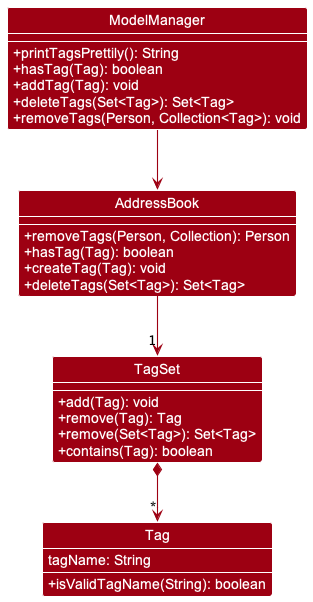

The diagram above was rendered by PlantUML. Its source (embedded in the PNG):
@startuml
!include style.puml
show attributes
show members
skinparam arrowThickness 1.1
skinparam arrowColor MODEL_COLOR
skinparam classAttributeIconSize 0
skinparam classBackgroundColor MODEL_COLOR

Class ModelManager {
    +printTagsPrettily(): String
    +hasTag(Tag): boolean
    +addTag(Tag): void
    +deleteTags(Set<Tag>): Set<Tag>
    +removeTags(Person, Collection<Tag>): void
}

Class AddressBook {
    +removeTags(Person, Collection): Person
    +hasTag(Tag): boolean
    +createTag(Tag): void
    +deleteTags(Set<Tag>): Set<Tag>
}

Class TagSet {
    +add(Tag): void
    +remove(Tag): Tag
    +remove(Set<Tag>): Set<Tag>
    +contains(Tag): boolean
}

Class Tag {
    tagName: String

    +isValidTagName(String): boolean
}

ModelManager -down-> AddressBook
AddressBook -down-> "1" TagSet
TagSet *-down-> "*" Tag
@enduml